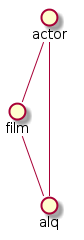

The diagram above was rendered by PlantUML. Its source (embedded in the PNG):
@startuml
skinparam backgroundColor white
() actor as Ac
() film as Fi
() alq as Al
Ac -- Fi
Fi -- Al
Al -- Ac


@enduml